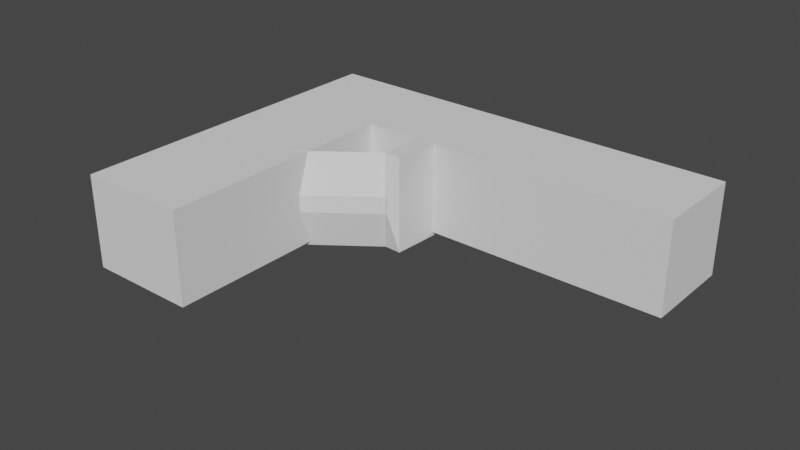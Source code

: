 # Source: pistol2.blend  (saved by Blender 3.1.7; exported with 4.5.12 LTS)
import bpy
from mathutils import Matrix  # noqa: F401  (used for matrix-valued properties, if any)

bpy.ops.wm.read_factory_settings(use_empty=True)
scene = bpy.context.scene
scene.name = 'Scene'

# ---- collections
col_collection = bpy.data.collections.new('Collection'); scene.collection.children.link(col_collection)

# ---- world
world_world = bpy.data.worlds.new('World'); scene.world = world_world
world_world.use_nodes = True; world_world.node_tree.nodes.clear()
_N = world_world.node_tree.nodes; _L = world_world.node_tree.links
n0 = _N.new('ShaderNodeOutputWorld'); n0.name = 'World Output'; n0.location = (300, 300)
n1 = _N.new('ShaderNodeBackground'); n1.name = 'Background'; n1.location = (10, 300)
n1.inputs[0].default_value = (0.05088, 0.05088, 0.05088, 1.0)
_L.new(n1.outputs[0], n0.inputs[0])
n0.is_active_output = True
world_world.color = (0.05088, 0.05088, 0.05088)
world_world.use_sun_shadow = False
world_world.sun_shadow_jitter_overblur = 0.0

# ---- meshes
me_cube_002 = bpy.data.meshes.new('Cube.002')
me_cube_002.from_pydata([(-1.0, -1.0, -1.0), (-1.0, -1.0, 1.0), (-1.0, 1.0, -1.0), (-1.0, 1.0, 1.0), (1.0, -1.0, -1.0), (1.0, -1.0, 1.0), (1.0, 1.0, -1.0), (1.0, 1.0, 1.0), (-1.346, 0.1796, -0.1796), (-1.346, -0.1796, -0.1796), (-1.346, -0.1796, 0.1796), (-1.346, 0.1796, 0.1796), (-3.21, 8.459, 1.0), (-3.21, 8.459, -1.0), (-3.556, 7.639, 0.1796), (-3.556, 7.639, -0.1796), (-9.416, 15.63, 0.9984), (-9.221, 6.116, 0.9964), (4.342, 17.89, 0.9984), (4.537, 8.376, 0.9964), (-9.416, 15.64, -0.9091), (-9.221, 6.128, -0.9111), (4.342, 17.9, -0.9091), (4.537, 8.388, -0.9111), (0.7087, 7.759, -0.9111), (0.709, 7.747, 0.9964), (4.537, 8.388, -0.9111), (4.342, 17.9, -0.9091), (-9.416, 15.64, -0.9091), (0.7087, 7.759, -0.9111), (-9.221, 6.128, -0.9111), (1.462, -28.94, 0.9888), (5.29, -28.31, 0.9888), (5.289, -28.3, -0.9187), (1.461, -28.93, -0.9187), (4.28, 20.92, 0.999), (-9.478, 18.66, 0.999), (4.28, 20.93, -0.9085), (-9.478, 18.67, -0.9085)], [], [(1, 3, 11, 10), (2, 3, 7, 6), (6, 7, 5, 4), (4, 5, 1, 0), (2, 6, 4, 0), (7, 3, 1, 5), (9, 10, 11, 8), (2, 0, 9, 8), (11, 3, 12, 14), (0, 1, 10, 9), (12, 13, 15, 14), (3, 2, 13, 12), (2, 8, 15, 13), (8, 11, 14, 15), (16, 17, 25, 19, 18), (18, 19, 23, 22), (21, 20, 28, 30), (20, 21, 17, 16), (20, 16, 36, 38), (24, 23, 33, 34), (27, 26, 29, 30, 28), (24, 25, 17, 21), (20, 22, 27, 28), (23, 24, 29, 26), (24, 21, 30, 29), (22, 23, 26, 27), (33, 32, 31, 34), (19, 25, 31, 32), (23, 19, 32, 33), (25, 24, 34, 31), (35, 37, 38, 36), (18, 22, 37, 35), (16, 18, 35, 36), (22, 20, 38, 37)])
_uv = me_cube_002.uv_layers.new(name='UVMap')
_uv.uv.foreach_set('vector', [0.875, 0.75, 0.875, 0.5, 0.875, 0.5, 0.875, 0.75, 0.375, 0.25, 0.625, 0.25, 0.625, 0.5, 0.375, 0.5, 0.375, 0.5, 0.625, 0.5, 0.625, 0.75, 0.375, 0.75, 0.375, 0.75, 0.625, 0.75, 0.625, 1.0, 0.375, 1.0, 0.125, 0.5, 0.375, 0.5, 0.375, 0.75, 0.125, 0.75, 0.625, 0.5, 0.875, 0.5, 0.875, 0.75, 0.625, 0.75, 0.375, 0.0, 0.625, 0.0, 0.625, 0.25, 0.375, 0.25, 0.125, 0.5, 0.125, 0.75, 0.125, 0.75, 0.125, 0.5, 0.875, 0.5, 0.875, 0.5, 0.875, 0.5, 0.875, 0.5, 0.375, 1.0, 0.625, 1.0, 0.625, 1.0, 0.375, 1.0, 0.625, 0.25, 0.375, 0.25, 0.375, 0.25, 0.625, 0.25, 0.625, 0.25, 0.375, 0.25, 0.375, 0.25, 0.625, 0.25, 0.125, 0.5, 0.125, 0.5, 0.125, 0.5, 0.125, 0.5, 0.375, 0.25, 0.625, 0.25, 0.625, 0.25, 0.375, 0.25, 0.375, 0.0, 0.625, 0.0, 0.625, 0.1804, 0.625, 0.25, 0.375, 0.25, 0.375, 0.25, 0.625, 0.25, 0.625, 0.5, 0.375, 0.5, 0.625, 0.75, 0.375, 0.75, 0.375, 0.75, 0.625, 0.75, 0.375, 0.75, 0.625, 0.75, 0.625, 1.0, 0.375, 1.0, 0.375, 0.75, 0.375, 1.0, 0.375, 1.0, 0.375, 0.75, 0.625, 0.5696, 0.625, 0.5, 0.625, 0.5, 0.625, 0.5696, 0.375, 0.5, 0.625, 0.5, 0.625, 0.5696, 0.625, 0.75, 0.375, 0.75, 0.625, 0.5696, 0.875, 0.5696, 0.875, 0.75, 0.625, 0.75, 0.375, 0.75, 0.375, 0.5, 0.375, 0.5, 0.375, 0.75, 0.625, 0.5, 0.625, 0.5696, 0.625, 0.5696, 0.625, 0.5, 0.625, 0.5696, 0.625, 0.75, 0.625, 0.75, 0.625, 0.5696, 0.375, 0.5, 0.625, 0.5, 0.625, 0.5, 0.375, 0.5, 0.625, 0.5, 0.875, 0.5, 0.875, 0.5696, 0.625, 0.5696, 0.625, 0.25, 0.625, 0.1804, 0.625, 0.1804, 0.625, 0.25, 0.625, 0.5, 0.625, 0.25, 0.625, 0.25, 0.625, 0.5, 0.875, 0.5696, 0.625, 0.5696, 0.625, 0.5696, 0.875, 0.5696, 0.125, 0.5, 0.375, 0.5, 0.375, 0.75, 0.125, 0.75, 0.375, 0.25, 0.375, 0.5, 0.375, 0.5, 0.375, 0.25, 0.375, 0.0, 0.375, 0.25, 0.375, 0.25, 0.375, 0.0, 0.375, 0.5, 0.375, 0.75, 0.375, 0.75, 0.375, 0.5])
me_cube_002.use_remesh_fix_poles = True
me_cube_002.use_remesh_preserve_attributes = False
me_cube_002.update()

# ---- objects
ob_cube_001 = bpy.data.objects.new('Cube.001', me_cube_002)

# ---- transforms, parenting, visibility, modifiers, constraints
ob_cube_001.location = (0.32, 0.16, -0.00624)
ob_cube_001.rotation_euler = (0.0, -0.0, 1.513)
ob_cube_001.scale = (0.07308, 0.02583, 0.143)

# ---- collection membership
col_collection.objects.link(ob_cube_001)

# ---- scene / render settings (as saved in the file)
scene.frame_start = 1; scene.frame_end = 250; scene.frame_set(1)
scene.render.engine = 'BLENDER_EEVEE_NEXT'
scene.cycles.sampling_pattern = 'TABULATED_SOBOL'
scene.cycles.use_light_tree = False
scene.view_settings.view_transform = 'Filmic'
bpy.context.view_layer.update()

# ---- added for rendering (the .blend has no active camera and no usable light): camera, sun
cam_auto = bpy.data.cameras.new('AutoCamera')
cam_auto.lens = 50.0
cam_auto.sensor_width = 36.0
cam_auto.clip_end = 1000.0
ob_auto_camera = bpy.data.objects.new('AutoCamera', cam_auto)
scene.collection.objects.link(ob_auto_camera)
ob_auto_camera.location = (2.07644, -1.99319, 1.32337)
ob_auto_camera.rotation_euler = (1.09748, -7.21219e-08, 0.694738)
scene.camera = ob_auto_camera
light_auto_sun = bpy.data.lights.new('AutoSun', 'SUN')
light_auto_sun.energy = 3.0
light_auto_sun.angle = 0.0523599
ob_auto_sun = bpy.data.objects.new('AutoSun', light_auto_sun)
scene.collection.objects.link(ob_auto_sun)
ob_auto_sun.rotation_euler = (0.872665, 0.174533, 0.523599)
bpy.context.view_layer.update()
